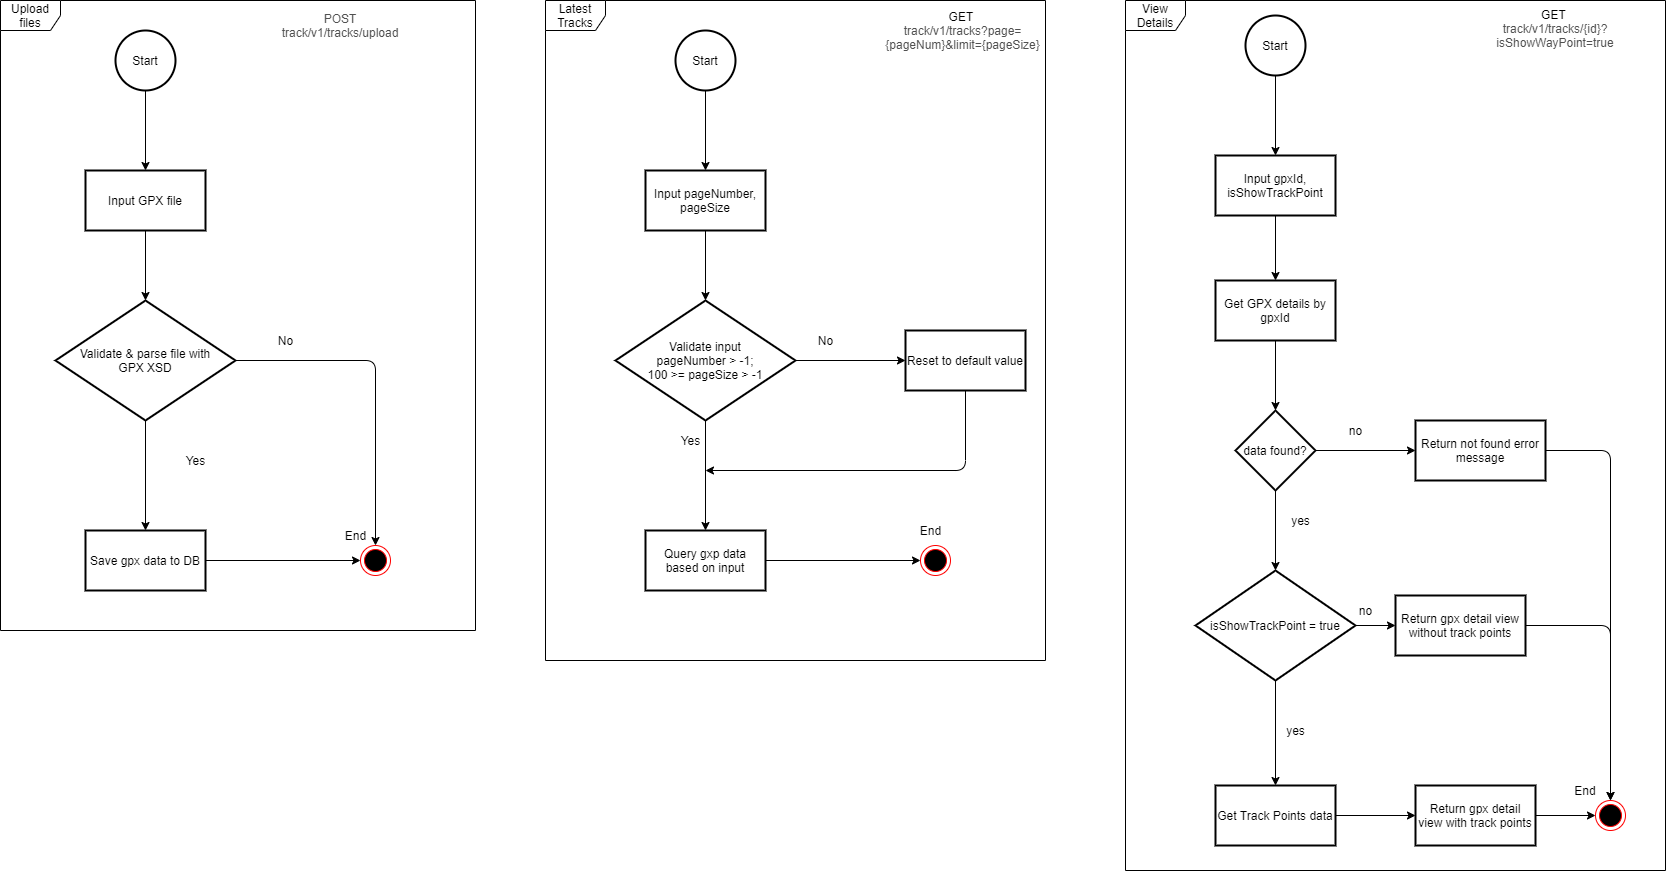

The diagram above was exported from draw.io. Its source (the exported page's mxGraphModel, read from the mxfile embedded in the PNG):
<mxGraphModel dx="2130" dy="832" grid="1" gridSize="10" guides="1" tooltips="1" connect="1" arrows="1" fold="1" page="1" pageScale="1" pageWidth="850" pageHeight="1100" math="0" shadow="0">
  <root>
    <mxCell id="0" />
    <mxCell id="1" parent="0" />
    <mxCell id="UuTf2ZyUBHypGjtTTamI-96" value="View Details" style="shape=umlFrame;whiteSpace=wrap;html=1;" vertex="1" parent="1">
      <mxGeometry x="1160" width="540" height="870" as="geometry" />
    </mxCell>
    <mxCell id="UuTf2ZyUBHypGjtTTamI-3" value="" style="edgeStyle=orthogonalEdgeStyle;rounded=0;orthogonalLoop=1;jettySize=auto;html=1;" edge="1" parent="1" source="UuTf2ZyUBHypGjtTTamI-1" target="UuTf2ZyUBHypGjtTTamI-2">
      <mxGeometry relative="1" as="geometry" />
    </mxCell>
    <mxCell id="UuTf2ZyUBHypGjtTTamI-1" value="Start" style="strokeWidth=2;html=1;shape=mxgraph.flowchart.start_2;whiteSpace=wrap;" vertex="1" parent="1">
      <mxGeometry x="150" y="30" width="60" height="60" as="geometry" />
    </mxCell>
    <mxCell id="UuTf2ZyUBHypGjtTTamI-5" value="" style="edgeStyle=orthogonalEdgeStyle;rounded=0;orthogonalLoop=1;jettySize=auto;html=1;" edge="1" parent="1" source="UuTf2ZyUBHypGjtTTamI-2" target="UuTf2ZyUBHypGjtTTamI-4">
      <mxGeometry relative="1" as="geometry" />
    </mxCell>
    <mxCell id="UuTf2ZyUBHypGjtTTamI-2" value="Input GPX file" style="whiteSpace=wrap;html=1;strokeWidth=2;" vertex="1" parent="1">
      <mxGeometry x="120" y="170" width="120" height="60" as="geometry" />
    </mxCell>
    <mxCell id="UuTf2ZyUBHypGjtTTamI-7" value="" style="edgeStyle=orthogonalEdgeStyle;rounded=0;orthogonalLoop=1;jettySize=auto;html=1;" edge="1" parent="1" source="UuTf2ZyUBHypGjtTTamI-4" target="UuTf2ZyUBHypGjtTTamI-6">
      <mxGeometry relative="1" as="geometry" />
    </mxCell>
    <mxCell id="UuTf2ZyUBHypGjtTTamI-4" value="Validate &amp;amp; parse file with&lt;br&gt;GPX XSD" style="rhombus;whiteSpace=wrap;html=1;strokeWidth=2;" vertex="1" parent="1">
      <mxGeometry x="90" y="300" width="180" height="120" as="geometry" />
    </mxCell>
    <mxCell id="UuTf2ZyUBHypGjtTTamI-10" value="" style="edgeStyle=orthogonalEdgeStyle;rounded=0;orthogonalLoop=1;jettySize=auto;html=1;entryX=0;entryY=0.5;entryDx=0;entryDy=0;" edge="1" parent="1" source="UuTf2ZyUBHypGjtTTamI-6" target="UuTf2ZyUBHypGjtTTamI-11">
      <mxGeometry relative="1" as="geometry">
        <mxPoint x="320" y="560" as="targetPoint" />
      </mxGeometry>
    </mxCell>
    <mxCell id="UuTf2ZyUBHypGjtTTamI-6" value="Save gpx data to DB" style="whiteSpace=wrap;html=1;strokeWidth=2;" vertex="1" parent="1">
      <mxGeometry x="120" y="530" width="120" height="60" as="geometry" />
    </mxCell>
    <mxCell id="UuTf2ZyUBHypGjtTTamI-8" value="Yes" style="text;html=1;align=center;verticalAlign=middle;resizable=0;points=[];autosize=1;" vertex="1" parent="1">
      <mxGeometry x="215" y="450" width="30" height="20" as="geometry" />
    </mxCell>
    <mxCell id="UuTf2ZyUBHypGjtTTamI-11" value="" style="ellipse;html=1;shape=endState;fillColor=#000000;strokeColor=#ff0000;" vertex="1" parent="1">
      <mxGeometry x="395" y="545" width="30" height="30" as="geometry" />
    </mxCell>
    <mxCell id="UuTf2ZyUBHypGjtTTamI-13" value="" style="endArrow=classic;html=1;exitX=1;exitY=0.5;exitDx=0;exitDy=0;entryX=0.5;entryY=0;entryDx=0;entryDy=0;" edge="1" parent="1" source="UuTf2ZyUBHypGjtTTamI-4" target="UuTf2ZyUBHypGjtTTamI-11">
      <mxGeometry width="50" height="50" relative="1" as="geometry">
        <mxPoint x="250" y="440" as="sourcePoint" />
        <mxPoint x="300" y="390" as="targetPoint" />
        <Array as="points">
          <mxPoint x="410" y="360" />
        </Array>
      </mxGeometry>
    </mxCell>
    <mxCell id="UuTf2ZyUBHypGjtTTamI-14" value="No" style="text;html=1;align=center;verticalAlign=middle;resizable=0;points=[];autosize=1;" vertex="1" parent="1">
      <mxGeometry x="305" y="330" width="30" height="20" as="geometry" />
    </mxCell>
    <mxCell id="UuTf2ZyUBHypGjtTTamI-33" value="" style="edgeStyle=orthogonalEdgeStyle;rounded=0;orthogonalLoop=1;jettySize=auto;html=1;" edge="1" parent="1" source="UuTf2ZyUBHypGjtTTamI-34" target="UuTf2ZyUBHypGjtTTamI-36">
      <mxGeometry relative="1" as="geometry" />
    </mxCell>
    <mxCell id="UuTf2ZyUBHypGjtTTamI-34" value="Start" style="strokeWidth=2;html=1;shape=mxgraph.flowchart.start_2;whiteSpace=wrap;" vertex="1" parent="1">
      <mxGeometry x="710" y="30" width="60" height="60" as="geometry" />
    </mxCell>
    <mxCell id="UuTf2ZyUBHypGjtTTamI-35" value="" style="edgeStyle=orthogonalEdgeStyle;rounded=0;orthogonalLoop=1;jettySize=auto;html=1;" edge="1" parent="1" source="UuTf2ZyUBHypGjtTTamI-36" target="UuTf2ZyUBHypGjtTTamI-38">
      <mxGeometry relative="1" as="geometry" />
    </mxCell>
    <mxCell id="UuTf2ZyUBHypGjtTTamI-36" value="Input pageNumber, pageSize" style="whiteSpace=wrap;html=1;strokeWidth=2;" vertex="1" parent="1">
      <mxGeometry x="680" y="170" width="120" height="60" as="geometry" />
    </mxCell>
    <mxCell id="UuTf2ZyUBHypGjtTTamI-37" value="" style="edgeStyle=orthogonalEdgeStyle;rounded=0;orthogonalLoop=1;jettySize=auto;html=1;" edge="1" parent="1" source="UuTf2ZyUBHypGjtTTamI-38" target="UuTf2ZyUBHypGjtTTamI-40">
      <mxGeometry relative="1" as="geometry" />
    </mxCell>
    <mxCell id="UuTf2ZyUBHypGjtTTamI-48" value="" style="edgeStyle=orthogonalEdgeStyle;rounded=0;orthogonalLoop=1;jettySize=auto;html=1;" edge="1" parent="1" source="UuTf2ZyUBHypGjtTTamI-38" target="UuTf2ZyUBHypGjtTTamI-47">
      <mxGeometry relative="1" as="geometry" />
    </mxCell>
    <mxCell id="UuTf2ZyUBHypGjtTTamI-38" value="Validate input&lt;br&gt;pageNumber &amp;gt; -1;&lt;br&gt;100 &amp;gt;= pageSize &amp;gt; -1" style="rhombus;whiteSpace=wrap;html=1;strokeWidth=2;" vertex="1" parent="1">
      <mxGeometry x="650" y="300" width="180" height="120" as="geometry" />
    </mxCell>
    <mxCell id="UuTf2ZyUBHypGjtTTamI-39" value="" style="edgeStyle=orthogonalEdgeStyle;rounded=0;orthogonalLoop=1;jettySize=auto;html=1;entryX=0;entryY=0.5;entryDx=0;entryDy=0;" edge="1" parent="1" source="UuTf2ZyUBHypGjtTTamI-40" target="UuTf2ZyUBHypGjtTTamI-42">
      <mxGeometry relative="1" as="geometry">
        <mxPoint x="880" y="560" as="targetPoint" />
      </mxGeometry>
    </mxCell>
    <mxCell id="UuTf2ZyUBHypGjtTTamI-40" value="Query gxp data based on input" style="whiteSpace=wrap;html=1;strokeWidth=2;" vertex="1" parent="1">
      <mxGeometry x="680" y="530" width="120" height="60" as="geometry" />
    </mxCell>
    <mxCell id="UuTf2ZyUBHypGjtTTamI-41" value="Yes" style="text;html=1;align=center;verticalAlign=middle;resizable=0;points=[];autosize=1;" vertex="1" parent="1">
      <mxGeometry x="710" y="430" width="30" height="20" as="geometry" />
    </mxCell>
    <mxCell id="UuTf2ZyUBHypGjtTTamI-42" value="" style="ellipse;html=1;shape=endState;fillColor=#000000;strokeColor=#ff0000;" vertex="1" parent="1">
      <mxGeometry x="955" y="545" width="30" height="30" as="geometry" />
    </mxCell>
    <mxCell id="UuTf2ZyUBHypGjtTTamI-47" value="Reset to default value" style="whiteSpace=wrap;html=1;strokeWidth=2;" vertex="1" parent="1">
      <mxGeometry x="940" y="330" width="120" height="60" as="geometry" />
    </mxCell>
    <mxCell id="UuTf2ZyUBHypGjtTTamI-49" value="" style="endArrow=classic;html=1;exitX=0.5;exitY=1;exitDx=0;exitDy=0;" edge="1" parent="1" source="UuTf2ZyUBHypGjtTTamI-47">
      <mxGeometry width="50" height="50" relative="1" as="geometry">
        <mxPoint x="610" y="440" as="sourcePoint" />
        <mxPoint x="740" y="470" as="targetPoint" />
        <Array as="points">
          <mxPoint x="1000" y="470" />
        </Array>
      </mxGeometry>
    </mxCell>
    <mxCell id="UuTf2ZyUBHypGjtTTamI-50" value="No" style="text;html=1;align=center;verticalAlign=middle;resizable=0;points=[];autosize=1;" vertex="1" parent="1">
      <mxGeometry x="845" y="330" width="30" height="20" as="geometry" />
    </mxCell>
    <mxCell id="UuTf2ZyUBHypGjtTTamI-51" value="End" style="text;html=1;align=center;verticalAlign=middle;resizable=0;points=[];autosize=1;" vertex="1" parent="1">
      <mxGeometry x="370" y="525" width="40" height="20" as="geometry" />
    </mxCell>
    <mxCell id="UuTf2ZyUBHypGjtTTamI-52" value="End" style="text;html=1;align=center;verticalAlign=middle;resizable=0;points=[];autosize=1;" vertex="1" parent="1">
      <mxGeometry x="945" y="520" width="40" height="20" as="geometry" />
    </mxCell>
    <mxCell id="UuTf2ZyUBHypGjtTTamI-53" value="" style="edgeStyle=orthogonalEdgeStyle;rounded=0;orthogonalLoop=1;jettySize=auto;html=1;" edge="1" parent="1" source="UuTf2ZyUBHypGjtTTamI-54" target="UuTf2ZyUBHypGjtTTamI-56">
      <mxGeometry relative="1" as="geometry" />
    </mxCell>
    <mxCell id="UuTf2ZyUBHypGjtTTamI-54" value="Start" style="strokeWidth=2;html=1;shape=mxgraph.flowchart.start_2;whiteSpace=wrap;" vertex="1" parent="1">
      <mxGeometry x="1280" y="15" width="60" height="60" as="geometry" />
    </mxCell>
    <mxCell id="UuTf2ZyUBHypGjtTTamI-55" value="" style="edgeStyle=orthogonalEdgeStyle;rounded=0;orthogonalLoop=1;jettySize=auto;html=1;entryX=0.5;entryY=0;entryDx=0;entryDy=0;" edge="1" parent="1" source="UuTf2ZyUBHypGjtTTamI-56" target="UuTf2ZyUBHypGjtTTamI-64">
      <mxGeometry relative="1" as="geometry">
        <mxPoint x="1310" y="285" as="targetPoint" />
      </mxGeometry>
    </mxCell>
    <mxCell id="UuTf2ZyUBHypGjtTTamI-56" value="Input gpxId, isShowTrackPoint" style="whiteSpace=wrap;html=1;strokeWidth=2;" vertex="1" parent="1">
      <mxGeometry x="1250" y="155" width="120" height="60" as="geometry" />
    </mxCell>
    <mxCell id="UuTf2ZyUBHypGjtTTamI-71" value="" style="edgeStyle=orthogonalEdgeStyle;rounded=0;orthogonalLoop=1;jettySize=auto;html=1;" edge="1" parent="1" source="UuTf2ZyUBHypGjtTTamI-64" target="UuTf2ZyUBHypGjtTTamI-70">
      <mxGeometry relative="1" as="geometry" />
    </mxCell>
    <mxCell id="UuTf2ZyUBHypGjtTTamI-64" value="Get GPX details by gpxId" style="whiteSpace=wrap;html=1;strokeWidth=2;" vertex="1" parent="1">
      <mxGeometry x="1250" y="280" width="120" height="60" as="geometry" />
    </mxCell>
    <mxCell id="UuTf2ZyUBHypGjtTTamI-73" value="" style="edgeStyle=orthogonalEdgeStyle;rounded=0;orthogonalLoop=1;jettySize=auto;html=1;" edge="1" parent="1" source="UuTf2ZyUBHypGjtTTamI-70" target="UuTf2ZyUBHypGjtTTamI-72">
      <mxGeometry relative="1" as="geometry" />
    </mxCell>
    <mxCell id="UuTf2ZyUBHypGjtTTamI-70" value="data found?" style="rhombus;whiteSpace=wrap;html=1;strokeWidth=2;" vertex="1" parent="1">
      <mxGeometry x="1270" y="410" width="80" height="80" as="geometry" />
    </mxCell>
    <mxCell id="UuTf2ZyUBHypGjtTTamI-75" value="" style="edgeStyle=orthogonalEdgeStyle;rounded=0;orthogonalLoop=1;jettySize=auto;html=1;" edge="1" parent="1" source="UuTf2ZyUBHypGjtTTamI-72" target="UuTf2ZyUBHypGjtTTamI-74">
      <mxGeometry relative="1" as="geometry" />
    </mxCell>
    <mxCell id="UuTf2ZyUBHypGjtTTamI-80" value="" style="edgeStyle=orthogonalEdgeStyle;rounded=0;orthogonalLoop=1;jettySize=auto;html=1;" edge="1" parent="1" source="UuTf2ZyUBHypGjtTTamI-72" target="UuTf2ZyUBHypGjtTTamI-79">
      <mxGeometry relative="1" as="geometry" />
    </mxCell>
    <mxCell id="UuTf2ZyUBHypGjtTTamI-72" value="isShowTrackPoint = true" style="rhombus;whiteSpace=wrap;html=1;strokeWidth=2;" vertex="1" parent="1">
      <mxGeometry x="1230" y="570" width="160" height="110" as="geometry" />
    </mxCell>
    <mxCell id="UuTf2ZyUBHypGjtTTamI-77" value="" style="edgeStyle=orthogonalEdgeStyle;rounded=0;orthogonalLoop=1;jettySize=auto;html=1;" edge="1" parent="1" source="UuTf2ZyUBHypGjtTTamI-74" target="UuTf2ZyUBHypGjtTTamI-76">
      <mxGeometry relative="1" as="geometry" />
    </mxCell>
    <mxCell id="UuTf2ZyUBHypGjtTTamI-74" value="Get Track Points data" style="whiteSpace=wrap;html=1;strokeWidth=2;" vertex="1" parent="1">
      <mxGeometry x="1250" y="785" width="120" height="60" as="geometry" />
    </mxCell>
    <mxCell id="UuTf2ZyUBHypGjtTTamI-76" value="Return gpx detail view with track points" style="whiteSpace=wrap;html=1;strokeWidth=2;" vertex="1" parent="1">
      <mxGeometry x="1450" y="785" width="120" height="60" as="geometry" />
    </mxCell>
    <mxCell id="UuTf2ZyUBHypGjtTTamI-79" value="Return gpx detail view without track points" style="whiteSpace=wrap;html=1;strokeWidth=2;" vertex="1" parent="1">
      <mxGeometry x="1430" y="595" width="130" height="60" as="geometry" />
    </mxCell>
    <mxCell id="UuTf2ZyUBHypGjtTTamI-81" value="" style="ellipse;html=1;shape=endState;fillColor=#000000;strokeColor=#ff0000;" vertex="1" parent="1">
      <mxGeometry x="1630" y="800" width="30" height="30" as="geometry" />
    </mxCell>
    <mxCell id="UuTf2ZyUBHypGjtTTamI-82" value="" style="endArrow=classic;html=1;exitX=1;exitY=0.5;exitDx=0;exitDy=0;entryX=0;entryY=0.5;entryDx=0;entryDy=0;" edge="1" parent="1" source="UuTf2ZyUBHypGjtTTamI-76" target="UuTf2ZyUBHypGjtTTamI-81">
      <mxGeometry width="50" height="50" relative="1" as="geometry">
        <mxPoint x="1130" y="620" as="sourcePoint" />
        <mxPoint x="1180" y="570" as="targetPoint" />
      </mxGeometry>
    </mxCell>
    <mxCell id="UuTf2ZyUBHypGjtTTamI-83" value="" style="endArrow=classic;html=1;entryX=0.5;entryY=0;entryDx=0;entryDy=0;exitX=1;exitY=0.5;exitDx=0;exitDy=0;" edge="1" parent="1" source="UuTf2ZyUBHypGjtTTamI-79" target="UuTf2ZyUBHypGjtTTamI-81">
      <mxGeometry width="50" height="50" relative="1" as="geometry">
        <mxPoint x="1130" y="620" as="sourcePoint" />
        <mxPoint x="1180" y="570" as="targetPoint" />
        <Array as="points">
          <mxPoint x="1645" y="625" />
        </Array>
      </mxGeometry>
    </mxCell>
    <mxCell id="UuTf2ZyUBHypGjtTTamI-85" value="Return not found error message" style="whiteSpace=wrap;html=1;strokeWidth=2;" vertex="1" parent="1">
      <mxGeometry x="1450" y="420" width="130" height="60" as="geometry" />
    </mxCell>
    <mxCell id="UuTf2ZyUBHypGjtTTamI-86" value="" style="endArrow=classic;html=1;exitX=1;exitY=0.5;exitDx=0;exitDy=0;entryX=0;entryY=0.5;entryDx=0;entryDy=0;" edge="1" parent="1" source="UuTf2ZyUBHypGjtTTamI-70" target="UuTf2ZyUBHypGjtTTamI-85">
      <mxGeometry width="50" height="50" relative="1" as="geometry">
        <mxPoint x="1130" y="610" as="sourcePoint" />
        <mxPoint x="1180" y="560" as="targetPoint" />
      </mxGeometry>
    </mxCell>
    <mxCell id="UuTf2ZyUBHypGjtTTamI-87" value="" style="endArrow=classic;html=1;entryX=0.5;entryY=0;entryDx=0;entryDy=0;exitX=1;exitY=0.5;exitDx=0;exitDy=0;" edge="1" parent="1" source="UuTf2ZyUBHypGjtTTamI-85" target="UuTf2ZyUBHypGjtTTamI-81">
      <mxGeometry width="50" height="50" relative="1" as="geometry">
        <mxPoint x="1130" y="610" as="sourcePoint" />
        <mxPoint x="1180" y="560" as="targetPoint" />
        <Array as="points">
          <mxPoint x="1645" y="450" />
        </Array>
      </mxGeometry>
    </mxCell>
    <mxCell id="UuTf2ZyUBHypGjtTTamI-88" value="no" style="text;html=1;align=center;verticalAlign=middle;resizable=0;points=[];autosize=1;" vertex="1" parent="1">
      <mxGeometry x="1375" y="420" width="30" height="20" as="geometry" />
    </mxCell>
    <mxCell id="UuTf2ZyUBHypGjtTTamI-89" value="yes" style="text;html=1;align=center;verticalAlign=middle;resizable=0;points=[];autosize=1;" vertex="1" parent="1">
      <mxGeometry x="1320" y="510" width="30" height="20" as="geometry" />
    </mxCell>
    <mxCell id="UuTf2ZyUBHypGjtTTamI-90" value="no" style="text;html=1;align=center;verticalAlign=middle;resizable=0;points=[];autosize=1;" vertex="1" parent="1">
      <mxGeometry x="1385" y="600" width="30" height="20" as="geometry" />
    </mxCell>
    <mxCell id="UuTf2ZyUBHypGjtTTamI-91" value="yes" style="text;html=1;align=center;verticalAlign=middle;resizable=0;points=[];autosize=1;" vertex="1" parent="1">
      <mxGeometry x="1315" y="720" width="30" height="20" as="geometry" />
    </mxCell>
    <mxCell id="UuTf2ZyUBHypGjtTTamI-92" value="Upload files" style="shape=umlFrame;whiteSpace=wrap;html=1;" vertex="1" parent="1">
      <mxGeometry x="35" width="475" height="630" as="geometry" />
    </mxCell>
    <mxCell id="UuTf2ZyUBHypGjtTTamI-93" value="&lt;span style=&quot;color: rgb(80 , 80 , 80) ; font-family: &amp;#34;opensans&amp;#34; , &amp;#34;helvetica&amp;#34; , &amp;#34;arial&amp;#34; , sans-serif ; text-align: left ; background-color: rgb(255 , 255 , 255)&quot;&gt;POST track/v1/tracks/upload&lt;/span&gt;" style="text;html=1;strokeColor=none;fillColor=none;align=center;verticalAlign=middle;whiteSpace=wrap;rounded=0;" vertex="1" parent="1">
      <mxGeometry x="355" y="15" width="40" height="20" as="geometry" />
    </mxCell>
    <mxCell id="UuTf2ZyUBHypGjtTTamI-94" value="Latest Tracks" style="shape=umlFrame;whiteSpace=wrap;html=1;" vertex="1" parent="1">
      <mxGeometry x="580" width="500" height="660" as="geometry" />
    </mxCell>
    <mxCell id="UuTf2ZyUBHypGjtTTamI-95" value="GET&amp;nbsp;&lt;br&gt;&lt;span style=&quot;color: rgb(80 , 80 , 80) ; font-family: &amp;#34;opensans&amp;#34; , &amp;#34;helvetica&amp;#34; , &amp;#34;arial&amp;#34; , sans-serif ; text-align: left ; background-color: rgb(255 , 255 , 255)&quot;&gt;track/v1/tracks?page={pageNum}&amp;amp;limit={pageSize}&lt;/span&gt;" style="text;html=1;strokeColor=none;fillColor=none;align=center;verticalAlign=middle;whiteSpace=wrap;rounded=0;" vertex="1" parent="1">
      <mxGeometry x="915" y="17" width="165" height="25" as="geometry" />
    </mxCell>
    <mxCell id="UuTf2ZyUBHypGjtTTamI-97" value="GET&amp;nbsp;&lt;br&gt;&lt;span style=&quot;color: rgb(80 , 80 , 80) ; font-family: &amp;#34;opensans&amp;#34; , &amp;#34;helvetica&amp;#34; , &amp;#34;arial&amp;#34; , sans-serif ; text-align: left ; background-color: rgb(255 , 255 , 255)&quot;&gt;track/v1/tracks/{id}?isShowWayPoint=true&lt;/span&gt;" style="text;html=1;strokeColor=none;fillColor=none;align=center;verticalAlign=middle;whiteSpace=wrap;rounded=0;" vertex="1" parent="1">
      <mxGeometry x="1570" y="15" width="40" height="25" as="geometry" />
    </mxCell>
    <mxCell id="UuTf2ZyUBHypGjtTTamI-99" value="End" style="text;html=1;strokeColor=none;fillColor=none;align=center;verticalAlign=middle;whiteSpace=wrap;rounded=0;" vertex="1" parent="1">
      <mxGeometry x="1600" y="780" width="40" height="20" as="geometry" />
    </mxCell>
  </root>
</mxGraphModel>